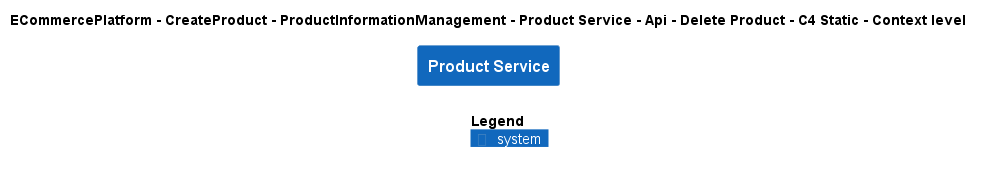

The diagram above was rendered by PlantUML. Its source (embedded in the PNG):
@startuml
!include ..\..\..\..\..\..\..\..\..\.c4s\C4_Context.puml

AddElementTag("c4interflow:lifecycle:new", $bgColor=green, $fontColor=#ffffff, $borderColor=green, $shadowing="False")
AddElementTag("c4interflow:lifecycle:changed", $bgColor=orange, $fontColor=#ffffff, $borderColor=orange, $shadowing="False")
AddElementTag("c4interflow:lifecycle:removed", $bgColor=red, $fontColor=#ffffff, $borderColor=red, $shadowing="False")

AddRelTag("c4interflow:lifecycle:new", $textColor=green, $lineColor=green)
AddRelTag("c4interflow:lifecycle:changed", $textColor=orange, $lineColor=orange)
AddRelTag("c4interflow:lifecycle:removed", $textColor=red, $lineColor=red)

SHOW_PERSON_PORTRAIT()
LAYOUT_TOP_DOWN()

skinparam linetype polyline

title ECommercePlatform - CreateProduct - ProductInformationManagement - Product Service - Api - Delete Product - C4 Static - Context level

System(ECommercePlatform.CreateProduct.ProductInformationManagement.SoftwareSystems.ProductService, "Product Service", "")



SHOW_LEGEND()
@enduml